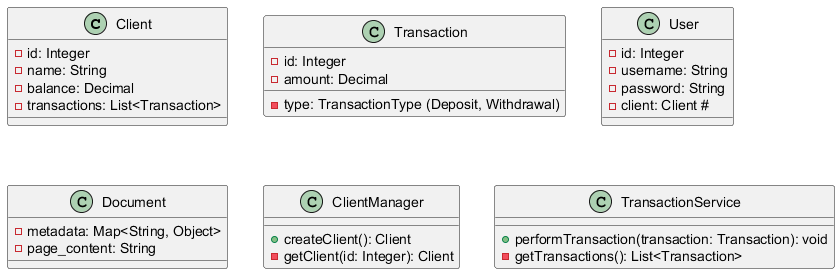

The diagram above was rendered by PlantUML. Its source (embedded in the PNG):
@startuml
class Client {
    - id: Integer
    - name: String
    - balance: Decimal
    - transactions: List<Transaction>
}

class Transaction {
    - id: Integer
    - type: TransactionType (Deposit, Withdrawal)
    - amount: Decimal
}

class User {
    - id: Integer
    - username: String
    - password: String
    - client: Client # 
}

class Document {
    - metadata: Map<String, Object>
    - page_content: String
}

class ClientManager {
    + createClient(): Client
    - getClient(id: Integer): Client
}

class TransactionService {
    + performTransaction(transaction: Transaction): void
    - getTransactions(): List<Transaction>
}

@enduml